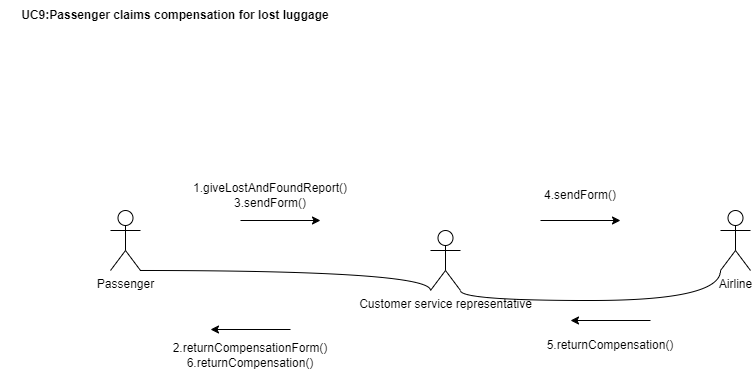

The diagram above was exported from draw.io. Its source (the exported page's mxGraphModel, read from the mxfile embedded in the PNG):
<mxGraphModel dx="2049" dy="600" grid="1" gridSize="10" guides="1" tooltips="1" connect="1" arrows="1" fold="1" page="1" pageScale="1" pageWidth="850" pageHeight="1100" math="0" shadow="0">
  <root>
    <mxCell id="0" />
    <mxCell id="1" parent="0" />
    <mxCell id="Lv_cTLb5ut-OzCpEi5MQ-1" value="&lt;b&gt;UC9:Passenger claims compensation for lost luggage&lt;/b&gt;" style="text;html=1;align=center;verticalAlign=middle;whiteSpace=wrap;rounded=0;" parent="1" vertex="1">
      <mxGeometry x="-110" y="70" width="350" height="30" as="geometry" />
    </mxCell>
    <mxCell id="Lv_cTLb5ut-OzCpEi5MQ-2" value="Airline" style="shape=umlActor;verticalLabelPosition=bottom;verticalAlign=top;html=1;outlineConnect=0;" parent="1" vertex="1">
      <mxGeometry x="610" y="280" width="30" height="60" as="geometry" />
    </mxCell>
    <mxCell id="Lv_cTLb5ut-OzCpEi5MQ-3" value="Customer service representative" style="shape=umlActor;verticalLabelPosition=bottom;verticalAlign=top;html=1;outlineConnect=0;" parent="1" vertex="1">
      <mxGeometry x="320" y="300" width="30" height="60" as="geometry" />
    </mxCell>
    <mxCell id="Lv_cTLb5ut-OzCpEi5MQ-4" value="Passenger" style="shape=umlActor;verticalLabelPosition=bottom;verticalAlign=top;html=1;outlineConnect=0;" parent="1" vertex="1">
      <mxGeometry y="280" width="30" height="60" as="geometry" />
    </mxCell>
    <mxCell id="Lv_cTLb5ut-OzCpEi5MQ-12" value="" style="endArrow=classic;html=1;rounded=0;curved=1;" parent="1" edge="1">
      <mxGeometry width="50" height="50" relative="1" as="geometry">
        <mxPoint x="130" y="290" as="sourcePoint" />
        <mxPoint x="210" y="290" as="targetPoint" />
      </mxGeometry>
    </mxCell>
    <mxCell id="Lv_cTLb5ut-OzCpEi5MQ-13" value="" style="endArrow=classic;html=1;rounded=0;curved=1;" parent="1" edge="1">
      <mxGeometry width="50" height="50" relative="1" as="geometry">
        <mxPoint x="430" y="290" as="sourcePoint" />
        <mxPoint x="510" y="290" as="targetPoint" />
      </mxGeometry>
    </mxCell>
    <mxCell id="Lv_cTLb5ut-OzCpEi5MQ-15" value="1.giveLostAndFoundReport()&lt;div&gt;3.sendForm()&lt;/div&gt;" style="text;html=1;align=center;verticalAlign=middle;whiteSpace=wrap;rounded=0;" parent="1" vertex="1">
      <mxGeometry x="130" y="250" width="60" height="30" as="geometry" />
    </mxCell>
    <mxCell id="Lv_cTLb5ut-OzCpEi5MQ-16" value="4.sendForm()" style="text;html=1;align=center;verticalAlign=middle;whiteSpace=wrap;rounded=0;" parent="1" vertex="1">
      <mxGeometry x="440" y="250" width="60" height="30" as="geometry" />
    </mxCell>
    <mxCell id="Lv_cTLb5ut-OzCpEi5MQ-17" value="" style="endArrow=classic;html=1;rounded=0;curved=1;" parent="1" edge="1">
      <mxGeometry width="50" height="50" relative="1" as="geometry">
        <mxPoint x="540" y="390" as="sourcePoint" />
        <mxPoint x="460" y="390" as="targetPoint" />
      </mxGeometry>
    </mxCell>
    <mxCell id="Lv_cTLb5ut-OzCpEi5MQ-18" value="" style="endArrow=classic;html=1;rounded=0;curved=1;" parent="1" edge="1">
      <mxGeometry width="50" height="50" relative="1" as="geometry">
        <mxPoint x="180" y="399" as="sourcePoint" />
        <mxPoint x="100" y="399" as="targetPoint" />
      </mxGeometry>
    </mxCell>
    <mxCell id="Lv_cTLb5ut-OzCpEi5MQ-19" value="2.returnCompensationForm()&lt;div&gt;6.returnCompensation()&lt;/div&gt;" style="text;html=1;align=center;verticalAlign=middle;whiteSpace=wrap;rounded=0;" parent="1" vertex="1">
      <mxGeometry x="110" y="410" width="60" height="30" as="geometry" />
    </mxCell>
    <mxCell id="Lv_cTLb5ut-OzCpEi5MQ-20" value="5.returnCompensation()" style="text;html=1;align=center;verticalAlign=middle;whiteSpace=wrap;rounded=0;" parent="1" vertex="1">
      <mxGeometry x="470" y="400" width="60" height="30" as="geometry" />
    </mxCell>
    <mxCell id="3h8-X9Qbtqo2suXNo5SP-1" value="" style="endArrow=none;html=1;edgeStyle=orthogonalEdgeStyle;rounded=0;curved=1;exitX=1;exitY=1;exitDx=0;exitDy=0;exitPerimeter=0;entryX=0;entryY=1;entryDx=0;entryDy=0;entryPerimeter=0;" edge="1" parent="1" source="Lv_cTLb5ut-OzCpEi5MQ-4" target="Lv_cTLb5ut-OzCpEi5MQ-3">
      <mxGeometry relative="1" as="geometry">
        <mxPoint x="90" y="320" as="sourcePoint" />
        <mxPoint x="250" y="320" as="targetPoint" />
        <Array as="points">
          <mxPoint x="320" y="340" />
        </Array>
      </mxGeometry>
    </mxCell>
    <mxCell id="3h8-X9Qbtqo2suXNo5SP-7" value="" style="endArrow=none;html=1;edgeStyle=orthogonalEdgeStyle;rounded=0;curved=1;entryX=0;entryY=1;entryDx=0;entryDy=0;entryPerimeter=0;exitX=1;exitY=1;exitDx=0;exitDy=0;exitPerimeter=0;" edge="1" parent="1" source="Lv_cTLb5ut-OzCpEi5MQ-3" target="Lv_cTLb5ut-OzCpEi5MQ-2">
      <mxGeometry relative="1" as="geometry">
        <mxPoint x="400" y="350" as="sourcePoint" />
        <mxPoint x="560" y="350" as="targetPoint" />
      </mxGeometry>
    </mxCell>
  </root>
</mxGraphModel>